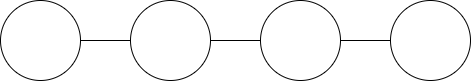

The diagram above was exported from draw.io. Its source (the exported page's mxGraphModel, read from the mxfile embedded in the PNG):
<mxGraphModel dx="1554" dy="815" grid="1" gridSize="10" guides="1" tooltips="1" connect="1" arrows="1" fold="1" page="1" pageScale="1" pageWidth="827" pageHeight="1169" math="0" shadow="0">
  <root>
    <mxCell id="0" />
    <mxCell id="1" parent="0" />
    <mxCell id="TfwkjBa5n-HVbsA_FcCY-4" edge="1" parent="1" source="TfwkjBa5n-HVbsA_FcCY-1" style="edgeStyle=orthogonalEdgeStyle;rounded=0;orthogonalLoop=1;jettySize=auto;html=1;endArrow=none;endFill=0;" target="TfwkjBa5n-HVbsA_FcCY-3" value="">
      <mxGeometry relative="1" as="geometry" />
    </mxCell>
    <mxCell id="TfwkjBa5n-HVbsA_FcCY-1" parent="1" style="ellipse;whiteSpace=wrap;html=1;aspect=fixed;" value="" vertex="1">
      <mxGeometry height="80" width="80" x="370" y="380" as="geometry" />
    </mxCell>
    <mxCell id="TfwkjBa5n-HVbsA_FcCY-8" edge="1" parent="1" source="TfwkjBa5n-HVbsA_FcCY-2" style="edgeStyle=orthogonalEdgeStyle;rounded=0;orthogonalLoop=1;jettySize=auto;html=1;endArrow=none;endFill=0;" target="TfwkjBa5n-HVbsA_FcCY-6" value="">
      <mxGeometry relative="1" as="geometry" />
    </mxCell>
    <mxCell id="TfwkjBa5n-HVbsA_FcCY-2" parent="1" style="ellipse;whiteSpace=wrap;html=1;aspect=fixed;" value="" vertex="1">
      <mxGeometry height="80" width="80" x="630" y="380" as="geometry" />
    </mxCell>
    <mxCell id="TfwkjBa5n-HVbsA_FcCY-5" edge="1" parent="1" source="TfwkjBa5n-HVbsA_FcCY-3" style="edgeStyle=orthogonalEdgeStyle;rounded=0;orthogonalLoop=1;jettySize=auto;html=1;endArrow=none;endFill=0;" target="TfwkjBa5n-HVbsA_FcCY-2" value="">
      <mxGeometry relative="1" as="geometry" />
    </mxCell>
    <mxCell id="TfwkjBa5n-HVbsA_FcCY-3" parent="1" style="ellipse;whiteSpace=wrap;html=1;aspect=fixed;" value="" vertex="1">
      <mxGeometry height="80" width="80" x="500" y="380" as="geometry" />
    </mxCell>
    <mxCell id="TfwkjBa5n-HVbsA_FcCY-6" parent="1" style="ellipse;whiteSpace=wrap;html=1;aspect=fixed;" value="" vertex="1">
      <mxGeometry height="80" width="80" x="760" y="380" as="geometry" />
    </mxCell>
  </root>
</mxGraphModel>